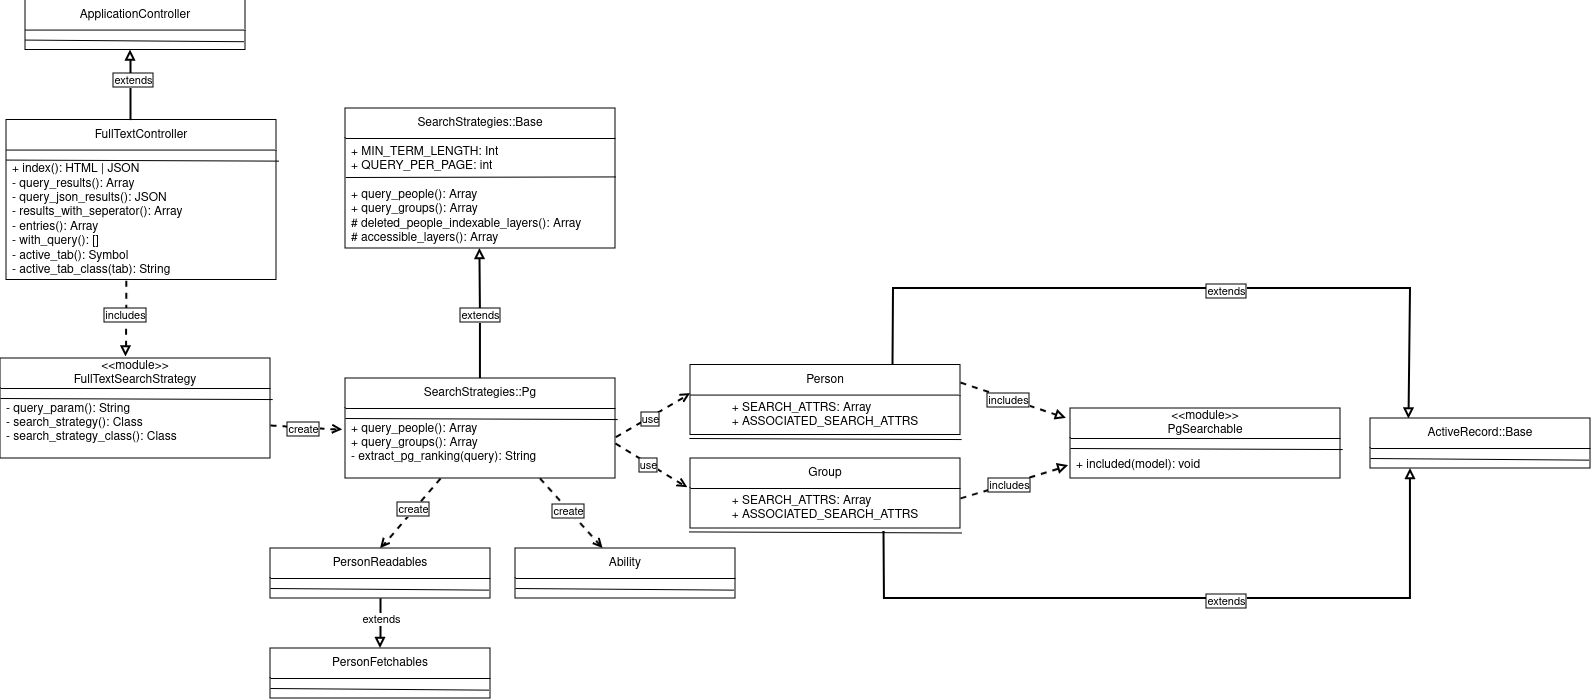

The diagram above was exported from draw.io. Its source (the exported page's mxGraphModel, read from the mxfile embedded in the PNG):
<mxGraphModel dx="2440" dy="3474" grid="1" gridSize="10" guides="1" tooltips="1" connect="1" arrows="1" fold="1" page="1" pageScale="1" pageWidth="850" pageHeight="1100" math="0" shadow="0">
  <root>
    <mxCell id="0" />
    <mxCell id="1" parent="0" />
    <mxCell id="2" value="SearchStrategies::Base" style="swimlane;fontStyle=0;childLayout=stackLayout;horizontal=1;startSize=30;horizontalStack=0;resizeParent=1;resizeParentMax=0;resizeLast=0;collapsible=1;marginBottom=0;whiteSpace=wrap;html=1;" vertex="1" parent="1">
      <mxGeometry x="1955" y="-2000.0000000000002" width="270" height="140" as="geometry" />
    </mxCell>
    <mxCell id="3" value="" style="endArrow=none;html=1;rounded=0;exitX=0.001;exitY=0.175;exitDx=0;exitDy=0;exitPerimeter=0;entryX=1;entryY=0.172;entryDx=0;entryDy=0;entryPerimeter=0;" edge="1" parent="2">
      <mxGeometry width="50" height="50" relative="1" as="geometry">
        <mxPoint x="0.26999999999954527" y="69" as="sourcePoint" />
        <mxPoint x="270" y="68.43000000000029" as="targetPoint" />
      </mxGeometry>
    </mxCell>
    <mxCell id="4" value="&lt;div&gt;&lt;div align=&quot;left&quot;&gt;+ MIN_TERM_LENGTH: Int&lt;/div&gt;&lt;/div&gt;&lt;div&gt;+ QUERY_PER_PAGE: int&lt;/div&gt;&lt;div&gt;&lt;br&gt;&lt;/div&gt;&lt;div&gt;+ query_people(): Array&lt;br&gt;&lt;/div&gt;&lt;div&gt;+ query_groups(): Array&lt;br&gt;&lt;/div&gt;&lt;div&gt;# deleted_people_indexable_layers(): Array&lt;/div&gt;&lt;div&gt;# accessible_layers(): Array&lt;/div&gt;" style="text;strokeColor=none;fillColor=none;align=left;verticalAlign=middle;spacingLeft=4;spacingRight=4;overflow=hidden;points=[[0,0.5],[1,0.5]];portConstraint=eastwest;rotatable=0;whiteSpace=wrap;html=1;spacingTop=5;" vertex="1" parent="2">
      <mxGeometry y="30" width="270" height="110" as="geometry" />
    </mxCell>
    <mxCell id="5" style="edgeStyle=orthogonalEdgeStyle;rounded=0;orthogonalLoop=1;jettySize=auto;html=1;entryX=0.498;entryY=0.999;entryDx=0;entryDy=0;entryPerimeter=0;endArrow=block;endFill=0;exitX=0.5;exitY=0;exitDx=0;exitDy=0;strokeWidth=2;" edge="1" source="7" target="4" parent="1">
      <mxGeometry relative="1" as="geometry">
        <mxPoint x="2062" y="-1800" as="targetPoint" />
        <mxPoint x="2062.5172413793102" y="-1690" as="sourcePoint" />
      </mxGeometry>
    </mxCell>
    <mxCell id="6" value="extends" style="edgeLabel;html=1;align=center;verticalAlign=middle;resizable=0;points=[];labelBorderColor=default;" vertex="1" connectable="0" parent="5">
      <mxGeometry x="0.1306" y="-2" relative="1" as="geometry">
        <mxPoint x="-2" y="10" as="offset" />
      </mxGeometry>
    </mxCell>
    <mxCell id="7" value="SearchStrategies::Pg" style="swimlane;fontStyle=0;childLayout=stackLayout;horizontal=1;startSize=30;horizontalStack=0;resizeParent=1;resizeParentMax=0;resizeLast=0;collapsible=1;marginBottom=0;whiteSpace=wrap;html=1;" vertex="1" parent="1">
      <mxGeometry x="1955" y="-1730" width="270" height="100" as="geometry" />
    </mxCell>
    <mxCell id="8" value="" style="endArrow=none;html=1;rounded=0;exitX=-0.004;exitY=0.058;exitDx=0;exitDy=0;exitPerimeter=0;entryX=1.004;entryY=0.063;entryDx=0;entryDy=0;entryPerimeter=0;" edge="1" parent="7">
      <mxGeometry width="50" height="50" relative="1" as="geometry">
        <mxPoint y="39.99999999999979" as="sourcePoint" />
        <mxPoint x="272.15999999999985" y="41.04999999999997" as="targetPoint" />
      </mxGeometry>
    </mxCell>
    <mxCell id="9" value="+ query_people(): Array&lt;br&gt;&lt;div&gt;+ query_groups(): Array&lt;/div&gt;&lt;div&gt;- extract_pg_ranking(query): String&lt;br&gt;&lt;/div&gt;" style="text;strokeColor=none;fillColor=none;align=left;verticalAlign=middle;spacingLeft=4;spacingRight=4;overflow=hidden;points=[[0,0.5],[1,0.5]];portConstraint=eastwest;rotatable=0;whiteSpace=wrap;html=1;" vertex="1" parent="7">
      <mxGeometry y="30" width="270" height="70" as="geometry" />
    </mxCell>
    <mxCell id="10" value="&amp;lt;&amp;lt;module&amp;gt;&amp;gt;&lt;br&gt;&lt;div&gt;FullTextSearchStrategy&lt;/div&gt;" style="swimlane;fontStyle=0;childLayout=stackLayout;horizontal=1;startSize=30;horizontalStack=0;resizeParent=1;resizeParentMax=0;resizeLast=0;collapsible=1;marginBottom=0;whiteSpace=wrap;html=1;" vertex="1" parent="1">
      <mxGeometry x="1610" y="-1750" width="270" height="100" as="geometry" />
    </mxCell>
    <mxCell id="11" value="" style="endArrow=none;html=1;rounded=0;exitX=-0.004;exitY=0.058;exitDx=0;exitDy=0;exitPerimeter=0;entryX=1.004;entryY=0.063;entryDx=0;entryDy=0;entryPerimeter=0;" edge="1" parent="10">
      <mxGeometry width="50" height="50" relative="1" as="geometry">
        <mxPoint y="39.99999999999979" as="sourcePoint" />
        <mxPoint x="272.15999999999985" y="41.04999999999997" as="targetPoint" />
      </mxGeometry>
    </mxCell>
    <mxCell id="12" value="- query_param(): String&lt;br&gt;&lt;div&gt;- search_strategy(): Class&lt;br&gt;&lt;/div&gt;&lt;div&gt;- search_strategy_class(): Class&lt;/div&gt;" style="text;strokeColor=none;fillColor=none;align=left;verticalAlign=middle;spacingLeft=4;spacingRight=4;overflow=hidden;points=[[0,0.5],[1,0.5]];portConstraint=eastwest;rotatable=0;whiteSpace=wrap;html=1;" vertex="1" parent="10">
      <mxGeometry y="30" width="270" height="70" as="geometry" />
    </mxCell>
    <mxCell id="13" value="FullTextController" style="swimlane;fontStyle=0;childLayout=stackLayout;horizontal=1;startSize=30;horizontalStack=0;resizeParent=1;resizeParentMax=0;resizeLast=0;collapsible=1;marginBottom=0;whiteSpace=wrap;html=1;" vertex="1" parent="1">
      <mxGeometry x="1616" y="-1988.43" width="270" height="160" as="geometry" />
    </mxCell>
    <mxCell id="14" value="" style="endArrow=none;html=1;rounded=0;exitX=-0.004;exitY=0.058;exitDx=0;exitDy=0;exitPerimeter=0;entryX=1.004;entryY=0.063;entryDx=0;entryDy=0;entryPerimeter=0;" edge="1" parent="13">
      <mxGeometry width="50" height="50" relative="1" as="geometry">
        <mxPoint y="39.99999999999979" as="sourcePoint" />
        <mxPoint x="272.15999999999985" y="41.04999999999997" as="targetPoint" />
      </mxGeometry>
    </mxCell>
    <mxCell id="15" value="&lt;div&gt;&lt;br&gt;&lt;/div&gt;&lt;div&gt;&lt;br&gt;&lt;/div&gt;" style="text;strokeColor=none;fillColor=none;align=left;verticalAlign=middle;spacingLeft=4;spacingRight=4;overflow=hidden;points=[[0,0.5],[1,0.5]];portConstraint=eastwest;rotatable=0;whiteSpace=wrap;html=1;" vertex="1" parent="13">
      <mxGeometry y="30" width="270" height="10" as="geometry" />
    </mxCell>
    <mxCell id="16" value="&lt;div&gt;+ index(): HTML | JSON&lt;/div&gt;&lt;div&gt;&lt;div align=&quot;left&quot;&gt;- query_results(): Array&lt;/div&gt;&lt;div align=&quot;left&quot;&gt;- query_json_results(): JSON&lt;br&gt;&lt;/div&gt;&lt;/div&gt;&lt;div&gt;- results_with_seperator(): Array&lt;br&gt;&lt;/div&gt;&lt;div&gt;- entries(): Array&lt;/div&gt;&lt;div&gt;- with_query(): []&lt;/div&gt;&lt;div&gt;- active_tab(): Symbol&lt;/div&gt;&lt;div&gt;- active_tab_class(tab): String&lt;/div&gt;&lt;div&gt;&lt;br&gt;&lt;/div&gt;" style="text;strokeColor=none;fillColor=none;align=left;verticalAlign=middle;spacingLeft=4;spacingRight=4;overflow=hidden;points=[[0,0.5],[1,0.5]];portConstraint=eastwest;rotatable=0;whiteSpace=wrap;html=1;" vertex="1" parent="13">
      <mxGeometry y="40" width="270" height="120" as="geometry" />
    </mxCell>
    <mxCell id="17" value="" style="endArrow=block;html=1;rounded=0;exitX=0.444;exitY=1.006;exitDx=0;exitDy=0;exitPerimeter=0;entryX=0.465;entryY=-0.015;entryDx=0;entryDy=0;entryPerimeter=0;dashed=1;endFill=0;strokeWidth=2;" edge="1" source="16" target="10" parent="1">
      <mxGeometry width="50" height="50" relative="1" as="geometry">
        <mxPoint x="2045" y="-1712.5" as="sourcePoint" />
        <mxPoint x="2095" y="-1762.5" as="targetPoint" />
      </mxGeometry>
    </mxCell>
    <mxCell id="18" value="includes" style="edgeLabel;html=1;align=center;verticalAlign=middle;resizable=0;points=[];labelBorderColor=default;" vertex="1" connectable="0" parent="17">
      <mxGeometry x="-0.0973" y="-1" relative="1" as="geometry">
        <mxPoint as="offset" />
      </mxGeometry>
    </mxCell>
    <mxCell id="19" value="ActiveRecord::Base" style="swimlane;fontStyle=0;childLayout=stackLayout;horizontal=1;startSize=30;horizontalStack=0;resizeParent=1;resizeParentMax=0;resizeLast=0;collapsible=1;marginBottom=0;whiteSpace=wrap;html=1;" vertex="1" parent="1">
      <mxGeometry x="2980" y="-1690" width="220" height="50" as="geometry" />
    </mxCell>
    <mxCell id="20" value="" style="endArrow=none;html=1;rounded=0;exitX=-0.004;exitY=0.058;exitDx=0;exitDy=0;exitPerimeter=0;entryX=0.992;entryY=0.653;entryDx=0;entryDy=0;entryPerimeter=0;" edge="1" parent="19">
      <mxGeometry width="50" height="50" relative="1" as="geometry">
        <mxPoint y="39.99999999999979" as="sourcePoint" />
        <mxPoint x="218.2400000000007" y="41.63999999999989" as="targetPoint" />
      </mxGeometry>
    </mxCell>
    <mxCell id="21" value="ApplicationController" style="swimlane;fontStyle=0;childLayout=stackLayout;horizontal=1;startSize=30;horizontalStack=0;resizeParent=1;resizeParentMax=0;resizeLast=0;collapsible=1;marginBottom=0;whiteSpace=wrap;html=1;" vertex="1" parent="1">
      <mxGeometry x="1635" y="-2108.43" width="220" height="50" as="geometry" />
    </mxCell>
    <mxCell id="22" value="" style="endArrow=none;html=1;rounded=0;exitX=-0.004;exitY=0.058;exitDx=0;exitDy=0;exitPerimeter=0;entryX=0.992;entryY=0.653;entryDx=0;entryDy=0;entryPerimeter=0;" edge="1" parent="21">
      <mxGeometry width="50" height="50" relative="1" as="geometry">
        <mxPoint y="39.99999999999979" as="sourcePoint" />
        <mxPoint x="218.2400000000007" y="41.63999999999989" as="targetPoint" />
      </mxGeometry>
    </mxCell>
    <mxCell id="23" style="edgeStyle=orthogonalEdgeStyle;rounded=0;orthogonalLoop=1;jettySize=auto;html=1;entryX=0.498;entryY=0.999;entryDx=0;entryDy=0;entryPerimeter=0;endArrow=block;endFill=0;strokeWidth=2;" edge="1" parent="1">
      <mxGeometry relative="1" as="geometry">
        <mxPoint x="1740" y="-2058.43" as="targetPoint" />
        <mxPoint x="1740" y="-1988.43" as="sourcePoint" />
      </mxGeometry>
    </mxCell>
    <mxCell id="24" value="extends" style="edgeLabel;html=1;align=center;verticalAlign=middle;resizable=0;points=[];labelBorderColor=default;" vertex="1" connectable="0" parent="23">
      <mxGeometry x="0.1306" y="-2" relative="1" as="geometry">
        <mxPoint as="offset" />
      </mxGeometry>
    </mxCell>
    <mxCell id="25" value="" style="endArrow=open;html=1;rounded=0;entryX=0;entryY=0.5;entryDx=0;entryDy=0;dashed=1;endFill=0;strokeWidth=2;exitX=1.001;exitY=0.41;exitDx=0;exitDy=0;exitPerimeter=0;" edge="1" source="9" parent="1">
      <mxGeometry width="50" height="50" relative="1" as="geometry">
        <mxPoint x="2230" y="-1680" as="sourcePoint" />
        <mxPoint x="2300" y="-1715" as="targetPoint" />
      </mxGeometry>
    </mxCell>
    <mxCell id="26" value="use" style="edgeLabel;html=1;align=center;verticalAlign=middle;resizable=0;points=[];labelBorderColor=default;" vertex="1" connectable="0" parent="25">
      <mxGeometry x="-0.0973" y="-1" relative="1" as="geometry">
        <mxPoint as="offset" />
      </mxGeometry>
    </mxCell>
    <mxCell id="27" value="" style="endArrow=open;html=1;rounded=0;entryX=-0.01;entryY=0.217;entryDx=0;entryDy=0;dashed=1;endFill=0;strokeWidth=2;exitX=1;exitY=0.5;exitDx=0;exitDy=0;entryPerimeter=0;" edge="1" source="9" parent="1">
      <mxGeometry width="50" height="50" relative="1" as="geometry">
        <mxPoint x="2235" y="-1663" as="sourcePoint" />
        <mxPoint x="2297.2999999999993" y="-1620.6600000000003" as="targetPoint" />
      </mxGeometry>
    </mxCell>
    <mxCell id="28" value="use" style="edgeLabel;html=1;align=center;verticalAlign=middle;resizable=0;points=[];labelBorderColor=default;" vertex="1" connectable="0" parent="27">
      <mxGeometry x="-0.0973" y="-1" relative="1" as="geometry">
        <mxPoint as="offset" />
      </mxGeometry>
    </mxCell>
    <mxCell id="29" style="rounded=0;orthogonalLoop=1;jettySize=auto;html=1;endArrow=block;endFill=0;exitX=0.717;exitY=1.08;exitDx=0;exitDy=0;strokeWidth=2;exitPerimeter=0;strokeColor=default;" edge="1" parent="1">
      <mxGeometry relative="1" as="geometry">
        <mxPoint x="3020" y="-1640" as="targetPoint" />
        <mxPoint x="2493.59" y="-1576.8" as="sourcePoint" />
        <Array as="points">
          <mxPoint x="2494" y="-1510" />
          <mxPoint x="2770" y="-1510" />
          <mxPoint x="3020" y="-1510" />
        </Array>
      </mxGeometry>
    </mxCell>
    <mxCell id="30" value="extends" style="edgeLabel;html=1;align=center;verticalAlign=middle;resizable=0;points=[];labelBorderColor=default;" vertex="1" connectable="0" parent="29">
      <mxGeometry x="0.1306" y="-2" relative="1" as="geometry">
        <mxPoint as="offset" />
      </mxGeometry>
    </mxCell>
    <mxCell id="31" style="rounded=0;orthogonalLoop=1;jettySize=auto;html=1;entryX=0.175;entryY=0.012;entryDx=0;entryDy=0;entryPerimeter=0;endArrow=block;endFill=0;exitX=0.75;exitY=0;exitDx=0;exitDy=0;strokeWidth=2;strokeColor=default;" edge="1" source="47" target="19" parent="1">
      <mxGeometry relative="1" as="geometry">
        <mxPoint x="2736" y="-1688" as="targetPoint" />
        <mxPoint x="2573.7799999999997" y="-1711.0800000000004" as="sourcePoint" />
        <Array as="points">
          <mxPoint x="2503" y="-1820" />
          <mxPoint x="3020" y="-1820" />
        </Array>
      </mxGeometry>
    </mxCell>
    <mxCell id="32" value="extends" style="edgeLabel;html=1;align=center;verticalAlign=middle;resizable=0;points=[];labelBorderColor=default;spacingTop=0;" vertex="1" connectable="0" parent="31">
      <mxGeometry x="0.1306" y="-2" relative="1" as="geometry">
        <mxPoint as="offset" />
      </mxGeometry>
    </mxCell>
    <mxCell id="33" value="PersonReadables" style="swimlane;fontStyle=0;childLayout=stackLayout;horizontal=1;startSize=30;horizontalStack=0;resizeParent=1;resizeParentMax=0;resizeLast=0;collapsible=1;marginBottom=0;whiteSpace=wrap;html=1;" vertex="1" parent="1">
      <mxGeometry x="1880" y="-1560.0000000000005" width="220" height="50" as="geometry" />
    </mxCell>
    <mxCell id="34" value="" style="endArrow=none;html=1;rounded=0;exitX=-0.004;exitY=0.058;exitDx=0;exitDy=0;exitPerimeter=0;entryX=0.992;entryY=0.653;entryDx=0;entryDy=0;entryPerimeter=0;" edge="1" parent="33">
      <mxGeometry width="50" height="50" relative="1" as="geometry">
        <mxPoint y="39.99999999999979" as="sourcePoint" />
        <mxPoint x="218.2400000000007" y="41.63999999999989" as="targetPoint" />
      </mxGeometry>
    </mxCell>
    <mxCell id="35" value="PersonFetchables" style="swimlane;fontStyle=0;childLayout=stackLayout;horizontal=1;startSize=30;horizontalStack=0;resizeParent=1;resizeParentMax=0;resizeLast=0;collapsible=1;marginBottom=0;whiteSpace=wrap;html=1;" vertex="1" parent="1">
      <mxGeometry x="1880" y="-1460.0000000000005" width="220" height="50" as="geometry" />
    </mxCell>
    <mxCell id="36" value="" style="endArrow=none;html=1;rounded=0;exitX=-0.004;exitY=0.058;exitDx=0;exitDy=0;exitPerimeter=0;entryX=0.992;entryY=0.653;entryDx=0;entryDy=0;entryPerimeter=0;" edge="1" parent="35">
      <mxGeometry width="50" height="50" relative="1" as="geometry">
        <mxPoint y="39.99999999999979" as="sourcePoint" />
        <mxPoint x="218.2400000000007" y="41.63999999999989" as="targetPoint" />
      </mxGeometry>
    </mxCell>
    <mxCell id="37" value="Ability" style="swimlane;fontStyle=0;childLayout=stackLayout;horizontal=1;startSize=30;horizontalStack=0;resizeParent=1;resizeParentMax=0;resizeLast=0;collapsible=1;marginBottom=0;whiteSpace=wrap;html=1;" vertex="1" parent="1">
      <mxGeometry x="2125" y="-1560" width="220" height="50" as="geometry" />
    </mxCell>
    <mxCell id="38" value="" style="endArrow=none;html=1;rounded=0;exitX=-0.004;exitY=0.058;exitDx=0;exitDy=0;exitPerimeter=0;entryX=0.992;entryY=0.653;entryDx=0;entryDy=0;entryPerimeter=0;" edge="1" parent="37">
      <mxGeometry width="50" height="50" relative="1" as="geometry">
        <mxPoint y="39.99999999999979" as="sourcePoint" />
        <mxPoint x="218.2400000000007" y="41.63999999999989" as="targetPoint" />
      </mxGeometry>
    </mxCell>
    <mxCell id="39" value="" style="endArrow=open;html=1;rounded=0;entryX=-0.01;entryY=0.305;entryDx=0;entryDy=0;dashed=1;endFill=0;strokeWidth=2;entryPerimeter=0;" edge="1" target="9" parent="1">
      <mxGeometry width="50" height="50" relative="1" as="geometry">
        <mxPoint x="1880" y="-1683" as="sourcePoint" />
        <mxPoint x="1915" y="-1780" as="targetPoint" />
      </mxGeometry>
    </mxCell>
    <mxCell id="40" value="create" style="edgeLabel;html=1;align=center;verticalAlign=middle;resizable=0;points=[];labelBorderColor=default;" vertex="1" connectable="0" parent="39">
      <mxGeometry x="-0.0973" y="-1" relative="1" as="geometry">
        <mxPoint as="offset" />
      </mxGeometry>
    </mxCell>
    <mxCell id="41" value="" style="endArrow=open;html=1;rounded=0;dashed=1;endFill=0;strokeWidth=2;exitX=0.72;exitY=0.998;exitDx=0;exitDy=0;exitPerimeter=0;" edge="1" source="9" target="37" parent="1">
      <mxGeometry width="50" height="50" relative="1" as="geometry">
        <mxPoint x="2150" y="-1630" as="sourcePoint" />
        <mxPoint x="2360" y="-1880.43" as="targetPoint" />
      </mxGeometry>
    </mxCell>
    <mxCell id="42" value="create" style="edgeLabel;html=1;align=center;verticalAlign=middle;resizable=0;points=[];labelBorderColor=default;" vertex="1" connectable="0" parent="41">
      <mxGeometry x="-0.0973" y="-1" relative="1" as="geometry">
        <mxPoint as="offset" />
      </mxGeometry>
    </mxCell>
    <mxCell id="43" value="" style="endArrow=open;html=1;rounded=0;entryX=0.5;entryY=0;entryDx=0;entryDy=0;dashed=1;endFill=0;strokeWidth=2;exitX=0.352;exitY=1;exitDx=0;exitDy=0;exitPerimeter=0;" edge="1" source="9" target="33" parent="1">
      <mxGeometry width="50" height="50" relative="1" as="geometry">
        <mxPoint x="2225" y="-1973.43" as="sourcePoint" />
        <mxPoint x="2397" y="-1968.43" as="targetPoint" />
      </mxGeometry>
    </mxCell>
    <mxCell id="44" value="create" style="edgeLabel;html=1;align=center;verticalAlign=middle;resizable=0;points=[];labelBorderColor=default;" vertex="1" connectable="0" parent="43">
      <mxGeometry x="-0.0973" y="-1" relative="1" as="geometry">
        <mxPoint as="offset" />
      </mxGeometry>
    </mxCell>
    <mxCell id="45" style="rounded=0;orthogonalLoop=1;jettySize=auto;html=1;entryX=0.5;entryY=0;entryDx=0;entryDy=0;endArrow=block;endFill=0;exitX=0.5;exitY=1;exitDx=0;exitDy=0;strokeWidth=2;strokeColor=default;" edge="1" source="33" target="35" parent="1">
      <mxGeometry relative="1" as="geometry">
        <mxPoint x="2345" y="-1119.6" as="targetPoint" />
        <mxPoint x="2219" y="-1166.6" as="sourcePoint" />
      </mxGeometry>
    </mxCell>
    <mxCell id="46" value="extends" style="edgeLabel;html=1;align=center;verticalAlign=middle;resizable=0;points=[];" vertex="1" connectable="0" parent="45">
      <mxGeometry x="0.1306" y="-2" relative="1" as="geometry">
        <mxPoint x="2" y="-8" as="offset" />
      </mxGeometry>
    </mxCell>
    <mxCell id="47" value="Person" style="swimlane;fontStyle=0;childLayout=stackLayout;horizontal=1;startSize=30;horizontalStack=0;resizeParent=1;resizeParentMax=0;resizeLast=0;collapsible=1;marginBottom=0;whiteSpace=wrap;html=1;" vertex="1" parent="1">
      <mxGeometry x="2300" y="-1743.43" width="270" height="70" as="geometry" />
    </mxCell>
    <mxCell id="48" value="" style="endArrow=none;html=1;rounded=0;exitX=-0.004;exitY=0.058;exitDx=0;exitDy=0;exitPerimeter=0;entryX=1.004;entryY=0.063;entryDx=0;entryDy=0;entryPerimeter=0;" edge="1" parent="47">
      <mxGeometry width="50" height="50" relative="1" as="geometry">
        <mxPoint x="-1.08" y="73.4299999999998" as="sourcePoint" />
        <mxPoint x="271.07999999999987" y="74.47999999999998" as="targetPoint" />
      </mxGeometry>
    </mxCell>
    <mxCell id="49" value="&lt;div align=&quot;left&quot;&gt;+ SEARCH_ATTRS: Array&lt;/div&gt;&lt;div&gt;+ ASSOCIATED_SEARCH_ATTRS&lt;br&gt;&lt;/div&gt;" style="text;html=1;align=center;verticalAlign=middle;whiteSpace=wrap;rounded=0;" vertex="1" parent="47">
      <mxGeometry y="30" width="270" height="40" as="geometry" />
    </mxCell>
    <mxCell id="50" value="&amp;lt;&amp;lt;module&amp;gt;&amp;gt;&lt;br&gt;&lt;div&gt;PgSearchable&lt;/div&gt;" style="swimlane;fontStyle=0;childLayout=stackLayout;horizontal=1;startSize=30;horizontalStack=0;resizeParent=1;resizeParentMax=0;resizeLast=0;collapsible=1;marginBottom=0;whiteSpace=wrap;html=1;" vertex="1" parent="1">
      <mxGeometry x="2680" y="-1700" width="270" height="70" as="geometry" />
    </mxCell>
    <mxCell id="51" value="" style="endArrow=none;html=1;rounded=0;exitX=-0.004;exitY=0.058;exitDx=0;exitDy=0;exitPerimeter=0;entryX=1.004;entryY=0.063;entryDx=0;entryDy=0;entryPerimeter=0;" edge="1" parent="50">
      <mxGeometry width="50" height="50" relative="1" as="geometry">
        <mxPoint y="39.99999999999979" as="sourcePoint" />
        <mxPoint x="272.15999999999985" y="41.04999999999997" as="targetPoint" />
      </mxGeometry>
    </mxCell>
    <mxCell id="52" value="&lt;br&gt;&lt;div&gt;+ included(model): void&lt;/div&gt;" style="text;strokeColor=none;fillColor=none;align=left;verticalAlign=middle;spacingLeft=4;spacingRight=4;overflow=hidden;points=[[0,0.5],[1,0.5]];portConstraint=eastwest;rotatable=0;whiteSpace=wrap;html=1;" vertex="1" parent="50">
      <mxGeometry y="30" width="270" height="40" as="geometry" />
    </mxCell>
    <mxCell id="53" value="" style="endArrow=block;html=1;rounded=0;exitX=1;exitY=0.25;exitDx=0;exitDy=0;entryX=-0.015;entryY=0.139;entryDx=0;entryDy=0;dashed=1;endFill=0;strokeWidth=2;entryPerimeter=0;" edge="1" source="47" target="50" parent="1">
      <mxGeometry width="50" height="50" relative="1" as="geometry">
        <mxPoint x="1745" y="-1839" as="sourcePoint" />
        <mxPoint x="1746" y="-1741" as="targetPoint" />
      </mxGeometry>
    </mxCell>
    <mxCell id="54" value="includes" style="edgeLabel;html=1;align=center;verticalAlign=middle;resizable=0;points=[];labelBorderColor=default;" vertex="1" connectable="0" parent="53">
      <mxGeometry x="-0.0973" y="-1" relative="1" as="geometry">
        <mxPoint as="offset" />
      </mxGeometry>
    </mxCell>
    <mxCell id="55" value="" style="endArrow=block;html=1;rounded=0;exitX=1;exitY=0;exitDx=0;exitDy=0;entryX=-0.007;entryY=0.678;entryDx=0;entryDy=0;entryPerimeter=0;dashed=1;endFill=0;strokeWidth=2;" edge="1" target="52" parent="1">
      <mxGeometry width="50" height="50" relative="1" as="geometry">
        <mxPoint x="2570" y="-1610" as="sourcePoint" />
        <mxPoint x="1756" y="-1731" as="targetPoint" />
      </mxGeometry>
    </mxCell>
    <mxCell id="56" value="includes" style="edgeLabel;html=1;align=center;verticalAlign=middle;resizable=0;points=[];labelBorderColor=default;" vertex="1" connectable="0" parent="55">
      <mxGeometry x="-0.0973" y="-1" relative="1" as="geometry">
        <mxPoint as="offset" />
      </mxGeometry>
    </mxCell>
    <mxCell id="57" value="Group" style="swimlane;fontStyle=0;childLayout=stackLayout;horizontal=1;startSize=30;horizontalStack=0;resizeParent=1;resizeParentMax=0;resizeLast=0;collapsible=1;marginBottom=0;whiteSpace=wrap;html=1;" vertex="1" parent="1">
      <mxGeometry x="2300" y="-1650" width="270" height="70" as="geometry" />
    </mxCell>
    <mxCell id="58" value="" style="endArrow=none;html=1;rounded=0;exitX=-0.004;exitY=0.058;exitDx=0;exitDy=0;exitPerimeter=0;entryX=1.004;entryY=0.063;entryDx=0;entryDy=0;entryPerimeter=0;" edge="1" parent="57">
      <mxGeometry width="50" height="50" relative="1" as="geometry">
        <mxPoint x="-1.08" y="73.4299999999998" as="sourcePoint" />
        <mxPoint x="271.07999999999987" y="74.47999999999998" as="targetPoint" />
      </mxGeometry>
    </mxCell>
    <mxCell id="59" value="&lt;div align=&quot;left&quot;&gt;+ SEARCH_ATTRS: Array&lt;/div&gt;&lt;div&gt;+ ASSOCIATED_SEARCH_ATTRS&lt;br&gt;&lt;/div&gt;" style="text;html=1;align=center;verticalAlign=middle;whiteSpace=wrap;rounded=0;" vertex="1" parent="57">
      <mxGeometry y="30" width="270" height="40" as="geometry" />
    </mxCell>
  </root>
</mxGraphModel>